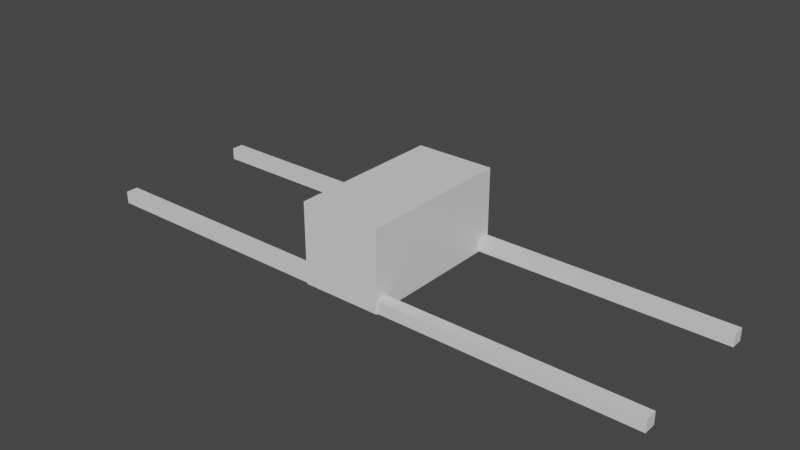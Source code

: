 # Source: spider.blend  (saved by Blender 2.92.15; exported with 4.5.12 LTS)
import bpy
from mathutils import Matrix  # noqa: F401  (used for matrix-valued properties, if any)

bpy.ops.wm.read_factory_settings(use_empty=True)
scene = bpy.context.scene
scene.name = 'Scene'

# ---- materials (node trees are filled in below, after node groups)
mat_material = bpy.data.materials.new('Material')
mat_material.alpha_threshold = 0.0
mat_material.use_transparent_shadow = False
mat_material.line_color = (0.0, 0.0, 0.0, 1.0)

# ---- material node trees
mat_material.use_nodes = True; mat_material.node_tree.nodes.clear()
_N = mat_material.node_tree.nodes; _L = mat_material.node_tree.links
n0 = _N.new('ShaderNodeOutputMaterial'); n0.name = 'Material Output'; n0.location = (300, 300)
n1 = _N.new('ShaderNodeBsdfPrincipled'); n1.name = 'Principled BSDF'; n1.location = (10, 300)
n1.distribution = 'GGX'
n1.subsurface_method = 'BURLEY'
n1.inputs[2].default_value = 0.4
n1.inputs[3].default_value = 1.45
n1.inputs[27].default_value = (0.0, 0.0, 0.0, 1.0)
n1.inputs[28].default_value = 1.0
_L.new(n1.outputs[0], n0.inputs[0])
n0.is_active_output = True

# ---- world
world_world = bpy.data.worlds.new('World'); scene.world = world_world
world_world.use_nodes = True; world_world.node_tree.nodes.clear()
_N = world_world.node_tree.nodes; _L = world_world.node_tree.links
n0 = _N.new('ShaderNodeOutputWorld'); n0.name = 'World Output'; n0.location = (300, 300)
n1 = _N.new('ShaderNodeBackground'); n1.name = 'Background'; n1.location = (10, 300)
n1.inputs[0].default_value = (0.05088, 0.05088, 0.05088, 1.0)
_L.new(n1.outputs[0], n0.inputs[0])
n0.is_active_output = True
world_world.color = (0.05088, 0.05088, 0.05088)
world_world.use_sun_shadow = False
world_world.sun_shadow_jitter_overblur = 0.0

# ---- meshes
me_cube = bpy.data.meshes.new('Cube')
me_cube.from_pydata([(1.0, 2.074, 1.559), (1.0, 2.074, -0.4415), (1.0, -1.853, 1.559), (1.0, -1.853, -0.4415), (0.969, -1.826, -0.4316), (0.969, -1.826, -0.1238), (0.969, -1.519, -0.4316), (0.969, -1.519, -0.1238), (3.741, -1.826, -0.4316), (3.741, -1.826, -0.1238), (3.741, -1.519, -0.4316), (3.741, -1.519, -0.1238), (3.836, -1.826, -0.4316), (3.836, -1.826, -0.1238), (3.836, -1.519, -0.4316), (3.836, -1.519, -0.1238), (5.783, -1.826, -0.4316), (5.783, -1.826, -0.1238), (5.783, -1.519, -0.4316), (5.783, -1.519, -0.1238), (5.861, -1.826, -0.4316), (5.861, -1.826, -0.1238), (5.861, -1.519, -0.4316), (5.861, -1.519, -0.1238), (7.254, -1.826, -0.4316), (7.254, -1.826, -0.1238), (7.254, -1.519, -0.4316), (7.254, -1.519, -0.1238), (0.969, 1.742, -0.4316), (0.969, 1.742, -0.1238), (0.969, 2.05, -0.4316), (0.969, 2.05, -0.1238), (3.741, 1.742, -0.4316), (3.741, 1.742, -0.1238), (3.741, 2.05, -0.4316), (3.741, 2.05, -0.1238), (3.836, 1.742, -0.4316), (3.836, 1.742, -0.1238), (3.836, 2.05, -0.4316), (3.836, 2.05, -0.1238), (5.783, 1.742, -0.4316), (5.783, 1.742, -0.1238), (5.783, 2.05, -0.4316), (5.783, 2.05, -0.1238), (5.861, 1.742, -0.4316), (5.861, 1.742, -0.1238), (5.861, 2.05, -0.4316), (5.861, 2.05, -0.1238), (7.254, 1.742, -0.4316), (7.254, 1.742, -0.1238), (7.254, 2.05, -0.4316), (7.254, 2.05, -0.1238), (0.0, 2.074, -0.4415), (0.0, -1.853, 1.559), (0.0, -1.853, -0.4415), (0.0, 2.074, 1.559)], [], [(52, 1, 3, 54), (1, 0, 2, 3), (52, 55, 0, 1), (4, 5, 7, 6), (6, 7, 11, 10), (11, 9, 13, 15), (8, 9, 5, 4), (6, 10, 8, 4), (11, 7, 5, 9), (13, 12, 16, 17), (10, 11, 15, 14), (9, 8, 12, 13), (8, 10, 14, 12), (19, 17, 21, 23), (12, 14, 18, 16), (15, 13, 17, 19), (14, 15, 19, 18), (23, 21, 25, 27), (18, 19, 23, 22), (17, 16, 20, 21), (16, 18, 22, 20), (26, 27, 25, 24), (22, 23, 27, 26), (21, 20, 24, 25), (20, 22, 26, 24), (28, 29, 31, 30), (30, 31, 35, 34), (35, 33, 37, 39), (32, 33, 29, 28), (30, 34, 32, 28), (35, 31, 29, 33), (37, 36, 40, 41), (34, 35, 39, 38), (33, 32, 36, 37), (32, 34, 38, 36), (43, 41, 45, 47), (36, 38, 42, 40), (39, 37, 41, 43), (38, 39, 43, 42), (47, 45, 49, 51), (42, 43, 47, 46), (41, 40, 44, 45), (40, 42, 46, 44), (50, 51, 49, 48), (46, 47, 51, 50), (45, 44, 48, 49), (44, 46, 50, 48), (3, 2, 53, 54), (0, 55, 53, 2)])
_uv = me_cube.uv_layers.new(name='UVMap')
_uv.uv.foreach_set('vector', [0.25, 0.5, 0.375, 0.5, 0.375, 0.75, 0.25, 0.75, 0.375, 0.5, 0.625, 0.5, 0.625, 0.75, 0.375, 0.75, 0.375, 0.375, 0.625, 0.375, 0.625, 0.5, 0.375, 0.5, 0.375, 0.0, 0.625, 0.0, 0.625, 0.25, 0.375, 0.25, 0.375, 0.25, 0.625, 0.25, 0.625, 0.5, 0.375, 0.5, 0.625, 0.5, 0.625, 0.75, 0.625, 0.75, 0.625, 0.5, 0.375, 0.75, 0.625, 0.75, 0.625, 1.0, 0.375, 1.0, 0.125, 0.5, 0.375, 0.5, 0.375, 0.75, 0.125, 0.75, 0.625, 0.5, 0.875, 0.5, 0.875, 0.75, 0.625, 0.75, 0.625, 0.75, 0.375, 0.75, 0.375, 0.75, 0.625, 0.75, 0.375, 0.5, 0.625, 0.5, 0.625, 0.5, 0.375, 0.5, 0.625, 0.75, 0.375, 0.75, 0.375, 0.75, 0.625, 0.75, 0.375, 0.75, 0.375, 0.5, 0.375, 0.5, 0.375, 0.75, 0.625, 0.5, 0.625, 0.75, 0.625, 0.75, 0.625, 0.5, 0.375, 0.75, 0.375, 0.5, 0.375, 0.5, 0.375, 0.75, 0.625, 0.5, 0.625, 0.75, 0.625, 0.75, 0.625, 0.5, 0.375, 0.5, 0.625, 0.5, 0.625, 0.5, 0.375, 0.5, 0.625, 0.5, 0.625, 0.75, 0.625, 0.75, 0.625, 0.5, 0.375, 0.5, 0.625, 0.5, 0.625, 0.5, 0.375, 0.5, 0.625, 0.75, 0.375, 0.75, 0.375, 0.75, 0.625, 0.75, 0.375, 0.75, 0.375, 0.5, 0.375, 0.5, 0.375, 0.75, 0.375, 0.5, 0.625, 0.5, 0.625, 0.75, 0.375, 0.75, 0.375, 0.5, 0.625, 0.5, 0.625, 0.5, 0.375, 0.5, 0.625, 0.75, 0.375, 0.75, 0.375, 0.75, 0.625, 0.75, 0.375, 0.75, 0.375, 0.5, 0.375, 0.5, 0.375, 0.75, 0.375, 0.0, 0.625, 0.0, 0.625, 0.25, 0.375, 0.25, 0.375, 0.25, 0.625, 0.25, 0.625, 0.5, 0.375, 0.5, 0.625, 0.5, 0.625, 0.75, 0.625, 0.75, 0.625, 0.5, 0.375, 0.75, 0.625, 0.75, 0.625, 1.0, 0.375, 1.0, 0.125, 0.5, 0.375, 0.5, 0.375, 0.75, 0.125, 0.75, 0.625, 0.5, 0.875, 0.5, 0.875, 0.75, 0.625, 0.75, 0.625, 0.75, 0.375, 0.75, 0.375, 0.75, 0.625, 0.75, 0.375, 0.5, 0.625, 0.5, 0.625, 0.5, 0.375, 0.5, 0.625, 0.75, 0.375, 0.75, 0.375, 0.75, 0.625, 0.75, 0.375, 0.75, 0.375, 0.5, 0.375, 0.5, 0.375, 0.75, 0.625, 0.5, 0.625, 0.75, 0.625, 0.75, 0.625, 0.5, 0.375, 0.75, 0.375, 0.5, 0.375, 0.5, 0.375, 0.75, 0.625, 0.5, 0.625, 0.75, 0.625, 0.75, 0.625, 0.5, 0.375, 0.5, 0.625, 0.5, 0.625, 0.5, 0.375, 0.5, 0.625, 0.5, 0.625, 0.75, 0.625, 0.75, 0.625, 0.5, 0.375, 0.5, 0.625, 0.5, 0.625, 0.5, 0.375, 0.5, 0.625, 0.75, 0.375, 0.75, 0.375, 0.75, 0.625, 0.75, 0.375, 0.75, 0.375, 0.5, 0.375, 0.5, 0.375, 0.75, 0.375, 0.5, 0.625, 0.5, 0.625, 0.75, 0.375, 0.75, 0.375, 0.5, 0.625, 0.5, 0.625, 0.5, 0.375, 0.5, 0.625, 0.75, 0.375, 0.75, 0.375, 0.75, 0.625, 0.75, 0.375, 0.75, 0.375, 0.5, 0.375, 0.5, 0.375, 0.75, 0.375, 0.75, 0.625, 0.75, 0.625, 0.875, 0.375, 0.875, 0.625, 0.5, 0.75, 0.5, 0.75, 0.75, 0.625, 0.75])
me_cube.materials.append(mat_material)
me_cube.use_remesh_preserve_volume = False
me_cube.use_remesh_preserve_attributes = False
me_cube.use_mirror_vertex_groups = False
me_cube.update()
arm_armature = bpy.data.armatures.new('Armature')  # bones are not reproduced

# ---- objects
ob_cube = bpy.data.objects.new('Cube', me_cube)
ob_armature = bpy.data.objects.new('Armature', arm_armature)

# ---- transforms, parenting, visibility, modifiers, constraints
ob_cube.parent = ob_armature
ob_cube.location = (0.0, 0.0, 2.45)
ob_cube.lock_rotations_4d = False
ob_cube.empty_display_type = 'ARROWS'
ob_cube.lineart.crease_threshold = 0.0
_vg = ob_cube.vertex_groups.new(name='Bone')
_vg.add([0, 1, 2, 3, 52, 53, 54, 55], 1.0, 'REPLACE')
_vg = ob_cube.vertex_groups.new(name='UpperF.R')
for _i, _w in zip([28, 29, 30, 31, 32, 33, 34, 35, 36, 37, 38, 39], [0.9997, 0.9998, 0.9998, 0.9997, 0.9269, 0.9259, 0.9276, 0.9275, 0.101, 0.102, 0.09939, 0.1005]): _vg.add([_i], _w, 'REPLACE')
_vg = ob_cube.vertex_groups.new(name='MiddleF.R')
for _i, _w in zip([32, 33, 34, 35, 36, 37, 38, 39, 40, 41, 42, 43, 44, 45, 46, 47], [0.07308, 0.07407, 0.07232, 0.07246, 0.8984, 0.8974, 0.9, 0.8989, 0.8916, 0.8872, 0.8932, 0.8888, 0.1477, 0.1537, 0.1455, 0.1516]): _vg.add([_i], _w, 'REPLACE')
_vg = ob_cube.vertex_groups.new(name='LowerF.R')
for _i, _w in zip([40, 41, 42, 43, 44, 45, 46, 47, 48, 49, 50, 51], [0.1079, 0.1122, 0.1063, 0.1107, 0.8522, 0.8462, 0.8544, 0.8483, 0.9982, 0.9979, 0.9981, 0.9981]): _vg.add([_i], _w, 'REPLACE')
_vg = ob_cube.vertex_groups.new(name='UpperB.R')
for _i, _w in zip([4, 5, 6, 7, 8, 9, 10, 11, 12, 13, 14, 15], [0.9997, 0.9998, 0.9997, 0.9997, 0.9286, 0.9273, 0.9262, 0.9257, 0.09874, 0.09977, 0.1017, 0.1028]): _vg.add([_i], _w, 'REPLACE')
_vg = ob_cube.vertex_groups.new(name='MiddleB.R')
for _i, _w in zip([8, 9, 10, 11, 12, 13, 14, 15, 16, 17, 18, 19, 20, 21, 22, 23], [0.07131, 0.07262, 0.0738, 0.07422, 0.9007, 0.8996, 0.8977, 0.8966, 0.8939, 0.8894, 0.8909, 0.8865, 0.1446, 0.1507, 0.1487, 0.1546]): _vg.add([_i], _w, 'REPLACE')
_vg = ob_cube.vertex_groups.new(name='LowerB.R')
for _i, _w in zip([16, 17, 18, 19, 20, 21, 22, 23, 24, 25, 26, 27], [0.1056, 0.11, 0.1086, 0.1129, 0.8554, 0.8492, 0.8513, 0.8453, 0.9983, 0.998, 0.998, 0.998]): _vg.add([_i], _w, 'REPLACE')
_vg = ob_cube.vertex_groups.new(name='UpperF.L')
_vg = ob_cube.vertex_groups.new(name='MiddleF.L')
_vg = ob_cube.vertex_groups.new(name='LowerF.L')
_vg = ob_cube.vertex_groups.new(name='UpperB.L')
_vg = ob_cube.vertex_groups.new(name='MiddleB.L')
_vg = ob_cube.vertex_groups.new(name='LowerB.L')
_m = ob_cube.modifiers.new('Mirror', 'MIRROR')
_m = ob_cube.modifiers.new('Armature', 'ARMATURE')
_m.object = ob_armature
ob_armature.location = (0.0, 0.0, 0.0)
ob_armature.show_in_front = True
ob_armature.lineart.crease_threshold = 0.0

# ---- collection membership
scene.collection.objects.link(ob_cube)
scene.collection.objects.link(ob_armature)

# ---- scene / render settings (as saved in the file)
scene.frame_start = 1; scene.frame_end = 250; scene.frame_set(1)
scene.render.engine = 'BLENDER_EEVEE_NEXT'
scene.cycles.use_denoising = False
scene.cycles.samples = 128
scene.cycles.sampling_pattern = 'TABULATED_SOBOL'
scene.cycles.use_adaptive_sampling = False
scene.cycles.use_light_tree = False
scene.view_settings.view_transform = 'Filmic'
bpy.context.view_layer.update()

# ---- added for rendering (the .blend has no active camera and no usable light): camera, sun
cam_auto = bpy.data.cameras.new('AutoCamera')
cam_auto.lens = 50.0
cam_auto.sensor_width = 36.0
cam_auto.clip_end = 1000.0
ob_auto_camera = bpy.data.objects.new('AutoCamera', cam_auto)
scene.collection.objects.link(ob_auto_camera)
ob_auto_camera.location = (14.028, -16.7228, 14.2306)
ob_auto_camera.rotation_euler = (1.09748, -7.21219e-08, 0.694738)
scene.camera = ob_auto_camera
light_auto_sun = bpy.data.lights.new('AutoSun', 'SUN')
light_auto_sun.energy = 3.0
light_auto_sun.angle = 0.0523599
ob_auto_sun = bpy.data.objects.new('AutoSun', light_auto_sun)
scene.collection.objects.link(ob_auto_sun)
ob_auto_sun.rotation_euler = (0.872665, 0.174533, 0.523599)
bpy.context.view_layer.update()
